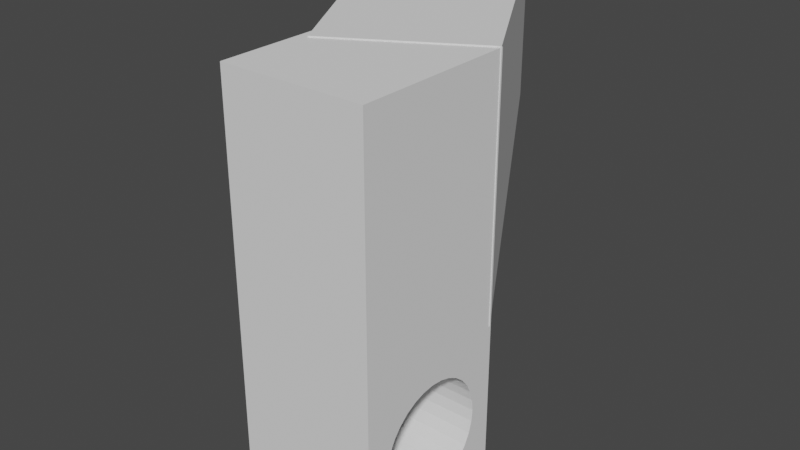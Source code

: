 # Source: x_to_wing_joint.blend  (saved by Blender 3.5.10; exported with 4.5.12 LTS)
import bpy
from mathutils import Matrix  # noqa: F401  (used for matrix-valued properties, if any)

bpy.ops.wm.read_factory_settings(use_empty=True)
scene = bpy.context.scene
scene.name = 'Scene'

# ---- collections
col_collection = bpy.data.collections.new('Collection'); scene.collection.children.link(col_collection)

# ---- world
world_world = bpy.data.worlds.new('World'); scene.world = world_world
world_world.use_nodes = True; world_world.node_tree.nodes.clear()
_N = world_world.node_tree.nodes; _L = world_world.node_tree.links
n0 = _N.new('ShaderNodeOutputWorld'); n0.name = 'World Output'; n0.location = (300, 300)
n1 = _N.new('ShaderNodeBackground'); n1.name = 'Background'; n1.location = (10, 300)
n1.inputs[0].default_value = (0.05088, 0.05088, 0.05088, 1.0)
_L.new(n1.outputs[0], n0.inputs[0])
n0.is_active_output = True
world_world.color = (0.05088, 0.05088, 0.05088)
world_world.use_sun_shadow = False
world_world.sun_shadow_jitter_overblur = 0.0

# ---- meshes
me_cube = bpy.data.meshes.new('Cube')
me_cube.from_pydata([(-1.0, -1.0, -1.0), (-1.0, -1.0, 1.935), (-1.0, 1.0, -1.0), (-1.0, 1.0, 1.935), (1.0, -1.0, -1.0), (1.0, -1.0, 1.935), (1.0, 1.0, -1.0), (1.0, 1.0, 1.935), (-0.7203, 1.0, -0.3221), (-0.7065, 1.0, -0.4), (-0.7065, 1.0, -0.2442), (-0.6655, 1.0, -0.4749), (-0.6655, 1.0, -0.1693), (-0.599, 1.0, -0.544), (-0.4004, 1.0, 0.00994), (-0.5095, 1.0, -0.03972), (-0.0004638, 1.0, 0.07724), (-0.1409, 1.0, 0.06957), (-0.2759, 1.0, 0.04684), (-0.599, 1.0, -0.1002), (-0.5095, 1.0, -0.6045), (-0.1409, 1.0, -0.7138), (-0.2759, 1.0, -0.691), (-0.4004, 1.0, -0.6541), (0.14, 1.0, -0.7138), (0.14, 1.0, 0.06957), (-0.0004638, 1.0, -0.7214), (0.275, 1.0, -0.691), (0.275, 1.0, 0.04684), (0.3995, 1.0, -0.6541), (0.3995, 1.0, 0.00994), (0.5981, 1.0, -0.1002), (0.5086, 1.0, -0.6045), (0.5086, 1.0, -0.03972), (0.6646, 1.0, -0.4749), (0.7194, 1.0, -0.3221), (0.7056, 1.0, -0.2442), (0.7056, 1.0, -0.4), (0.6646, 1.0, -0.1693), (0.5981, 1.0, -0.544), (-0.0004638, -1.0, 0.07724), (0.5086, -1.0, -0.03972), (0.275, -1.0, 0.04684), (0.3995, -1.0, 0.00994), (0.14, -1.0, 0.06957), (0.6646, -1.0, -0.4749), (0.7194, -1.0, -0.3221), (0.7056, -1.0, -0.4), (0.7056, -1.0, -0.2442), (0.5981, -1.0, -0.544), (0.6646, -1.0, -0.1693), (0.5981, -1.0, -0.1002), (-0.7203, -1.0, -0.3221), (-0.6655, -1.0, -0.4749), (-0.7065, -1.0, -0.4), (-0.7065, -1.0, -0.2442), (-0.6655, -1.0, -0.1693), (-0.599, -1.0, -0.544), (-0.4004, -1.0, -0.6541), (-0.5095, -1.0, -0.6045), (-0.5095, -1.0, -0.03972), (-0.599, -1.0, -0.1002), (-0.2759, -1.0, -0.691), (-0.2759, -1.0, 0.04684), (-0.4004, -1.0, 0.00994), (-0.1409, -1.0, -0.7138), (-0.1409, -1.0, 0.06957), (0.3995, -1.0, -0.6541), (0.5086, -1.0, -0.6045), (-0.0004638, -1.0, -0.7214), (0.14, -1.0, -0.7138), (0.275, -1.0, -0.691), (3.03, 2.851, 0.9734), (3.03, 2.851, 1.944), (1.391, 0.5134, 1.85), (3.972, 0.9795, 0.9734), (3.972, 0.9795, 1.944), (1.461, 0.3739, 1.843), (0.02587, 0.861, 0.2128), (0.02587, 0.861, 1.944), (1.528, 0.2397, 1.82), (0.9677, -1.011, 0.2128), (0.9677, -1.011, 1.944), (1.591, 0.116, 1.783), (1.645, 0.007655, 1.733), (1.69, -0.0813, 1.673), (1.723, -0.1474, 1.604), (1.744, -0.1881, 1.529), (1.751, -0.2018, 1.451), (1.744, -0.1881, 1.373), (1.723, -0.1474, 1.298), (1.69, -0.0813, 1.229), (1.645, 0.007655, 1.168), (1.591, 0.116, 1.119), (1.528, 0.2397, 1.082), (1.461, 0.3739, 1.059), (1.391, 0.5134, 1.051), (1.32, 0.653, 1.059), (1.253, 0.7871, 1.082), (1.191, 0.9108, 1.119), (1.136, 1.019, 1.168), (1.091, 1.108, 1.229), (1.058, 1.174, 1.298), (1.038, 1.215, 1.373), (1.031, 1.229, 1.451), (1.038, 1.215, 1.529), (1.058, 1.174, 1.604), (1.091, 1.108, 1.673), (1.136, 1.019, 1.733), (1.191, 0.9108, 1.783), (1.253, 0.7871, 1.82), (1.32, 0.653, 1.843), (3.143, 2.628, 1.451), (3.15, 2.614, 1.529), (3.15, 2.614, 1.373), (3.203, 2.507, 1.229), (3.173, 2.567, 1.291), (3.203, 2.507, 1.673), (3.17, 2.573, 1.298), (3.17, 2.573, 1.604), (3.64, 1.639, 1.82), (3.573, 1.773, 1.843), (3.757, 1.407, 1.733), (3.702, 1.515, 1.783), (3.503, 1.912, 1.85), (3.432, 2.052, 1.843), (3.365, 2.186, 1.82), (3.303, 2.31, 1.783), (3.248, 2.418, 1.733), (3.248, 2.418, 1.168), (3.365, 2.186, 1.082), (3.432, 2.052, 1.059), (3.303, 2.31, 1.119), (3.503, 1.912, 1.051), (3.757, 1.407, 1.168), (3.802, 1.318, 1.229), (3.802, 1.318, 1.673), (3.862, 1.197, 1.451), (3.856, 1.211, 1.373), (3.856, 1.211, 1.529), (3.835, 1.252, 1.604), (3.835, 1.252, 1.298), (3.573, 1.773, 1.059), (3.64, 1.639, 1.082), (3.702, 1.515, 1.119)], [], [(0, 1, 3, 2), (13, 2, 3, 7, 6, 39, 34, 37, 35, 36, 38, 31, 33, 30, 28, 25, 16, 17, 18, 14, 15, 19, 12, 10, 8, 9, 11), (39, 6, 2, 13, 20, 23, 22, 21, 26, 24, 27, 29, 32), (6, 7, 5, 4), (49, 4, 5, 1, 0, 57, 53, 54, 52, 55, 56, 61, 60, 64, 63, 66, 40, 44, 42, 43, 41, 51, 50, 48, 46, 47, 45), (57, 0, 4, 49, 68, 67, 71, 70, 69, 65, 62, 58, 59), (2, 6, 4, 0), (7, 3, 1, 5), (16, 25, 44, 40), (25, 28, 42, 44), (28, 30, 43, 42), (30, 33, 41, 43), (33, 31, 51, 41), (51, 31, 38, 50), (50, 38, 36, 48), (48, 36, 35, 46), (46, 35, 37, 47), (47, 37, 34, 45), (45, 34, 39, 49), (49, 39, 32, 68), (68, 32, 29, 67), (67, 29, 27, 71), (71, 27, 24, 70), (70, 24, 26, 69), (69, 26, 21, 65), (65, 21, 22, 62), (62, 22, 23, 58), (58, 23, 20, 59), (59, 20, 13, 57), (13, 11, 53, 57), (11, 9, 54, 53), (9, 8, 52, 54), (8, 10, 55, 52), (10, 12, 56, 55), (12, 19, 61, 56), (19, 15, 60, 61), (15, 14, 64, 60), (14, 18, 63, 64), (18, 17, 66, 63), (17, 16, 40, 66), (116, 72, 73, 76, 75, 141, 138, 137, 139, 140, 136, 122, 123, 120, 121, 124, 125, 126, 127, 128, 117, 119, 113, 112, 114, 118), (141, 75, 72, 116, 115, 129, 132, 130, 131, 133, 142, 143, 144, 134, 135), (75, 76, 82, 81), (81, 82, 79, 78), (78, 79, 73, 72), (75, 81, 78, 72), (82, 76, 73, 79), (121, 77, 74, 124), (120, 80, 77, 121), (123, 83, 80, 120), (122, 84, 83, 123), (136, 85, 84, 122), (140, 86, 85, 136), (139, 87, 86, 140), (137, 88, 87, 139), (138, 89, 88, 137), (141, 90, 89, 138), (135, 91, 90, 141), (134, 92, 91, 135), (144, 93, 92, 134), (143, 94, 93, 144), (142, 95, 94, 143), (133, 96, 95, 142), (131, 97, 96, 133), (130, 98, 97, 131), (132, 99, 98, 130), (129, 100, 99, 132), (115, 101, 100, 129), (118, 102, 101, 115, 116), (114, 103, 102, 118), (112, 104, 103, 114), (113, 105, 104, 112), (119, 106, 105, 113), (117, 107, 106, 119), (128, 108, 107, 117), (127, 109, 108, 128), (126, 110, 109, 127), (74, 77, 80, 83, 84, 85, 86, 87, 88, 89, 90, 91, 92, 93, 94, 95, 96, 97, 98, 99, 100, 101, 102, 103, 104, 105, 106, 107, 108, 109, 110, 111), (125, 111, 110, 126), (124, 74, 111, 125)])
_uv = me_cube.uv_layers.new(name='UVMap')
_uv.uv.foreach_set('vector', [0.375, 0.0, 0.625, 0.0, 0.625, 0.25, 0.375, 0.25, 0.432, 0.3001, 0.375, 0.25, 0.625, 0.25, 0.625, 0.5, 0.375, 0.5, 0.432, 0.4498, 0.4406, 0.4581, 0.45, 0.4632, 0.4597, 0.4649, 0.4695, 0.4632, 0.4788, 0.4581, 0.4875, 0.4498, 0.495, 0.4386, 0.5012, 0.4249, 0.5059, 0.4094, 0.5087, 0.3925, 0.5097, 0.3749, 0.5087, 0.3574, 0.5059, 0.3405, 0.5012, 0.325, 0.495, 0.3113, 0.4875, 0.3001, 0.4788, 0.2918, 0.4695, 0.2867, 0.4597, 0.285, 0.45, 0.2867, 0.4406, 0.2918, 0.432, 0.4498, 0.375, 0.5, 0.375, 0.25, 0.432, 0.3001, 0.4244, 0.3113, 0.4182, 0.325, 0.4136, 0.3405, 0.4108, 0.3574, 0.4098, 0.3749, 0.4108, 0.3925, 0.4136, 0.4094, 0.4182, 0.4249, 0.4244, 0.4386, 0.375, 0.5, 0.625, 0.5, 0.625, 0.75, 0.375, 0.75, 0.432, 0.8002, 0.375, 0.75, 0.625, 0.75, 0.625, 1.0, 0.375, 1.0, 0.432, 0.9499, 0.4406, 0.9582, 0.45, 0.9633, 0.4597, 0.965, 0.4695, 0.9633, 0.4788, 0.9582, 0.4875, 0.9499, 0.495, 0.9387, 0.5012, 0.925, 0.5059, 0.9095, 0.5087, 0.8926, 0.5097, 0.8751, 0.5087, 0.8575, 0.5059, 0.8406, 0.5012, 0.8251, 0.495, 0.8114, 0.4875, 0.8002, 0.4788, 0.7919, 0.4695, 0.7868, 0.4597, 0.7851, 0.45, 0.7868, 0.4406, 0.7919, 0.432, 0.9499, 0.375, 1.0, 0.375, 0.75, 0.432, 0.8002, 0.4244, 0.8114, 0.4182, 0.8251, 0.4136, 0.8406, 0.4108, 0.8575, 0.4098, 0.8751, 0.4108, 0.8926, 0.4136, 0.9095, 0.4182, 0.925, 0.4244, 0.9387, 0.125, 0.5, 0.375, 0.5, 0.375, 0.75, 0.125, 0.75, 0.625, 0.5, 0.875, 0.5, 0.875, 0.75, 0.625, 0.75, 1.0, 0.7324, 0.9688, 0.7324, 0.9688, 0.7676, 1.0, 0.7676, 0.9688, 0.7324, 0.9375, 0.7324, 0.9375, 0.7676, 0.9688, 0.7676, 0.9375, 0.7324, 0.9062, 0.7324, 0.9062, 0.7676, 0.9375, 0.7676, 0.9062, 0.7324, 0.875, 0.7324, 0.875, 0.7676, 0.9062, 0.7676, 0.875, 0.7324, 0.8438, 0.7324, 0.8438, 0.7676, 0.875, 0.7676, 0.8438, 0.7676, 0.8438, 0.7324, 0.8125, 0.7324, 0.8125, 0.7676, 0.8125, 0.7676, 0.8125, 0.7324, 0.7812, 0.7324, 0.7812, 0.7676, 0.7812, 0.7676, 0.7812, 0.7324, 0.75, 0.7324, 0.75, 0.7676, 0.75, 0.7676, 0.75, 0.7324, 0.7188, 0.7324, 0.7188, 0.7676, 0.7188, 0.7676, 0.7188, 0.7324, 0.6875, 0.7324, 0.6875, 0.7676, 0.6875, 0.7676, 0.6875, 0.7324, 0.6562, 0.7324, 0.6562, 0.7676, 0.6562, 0.7676, 0.6562, 0.7324, 0.625, 0.7324, 0.625, 0.7676, 0.625, 0.7676, 0.625, 0.7324, 0.5938, 0.7324, 0.5938, 0.7676, 0.5938, 0.7676, 0.5938, 0.7324, 0.5625, 0.7324, 0.5625, 0.7676, 0.5625, 0.7676, 0.5625, 0.7324, 0.5312, 0.7324, 0.5312, 0.7676, 0.5312, 0.7676, 0.5312, 0.7324, 0.5, 0.7324, 0.5, 0.7676, 0.5, 0.7676, 0.5, 0.7324, 0.4688, 0.7324, 0.4688, 0.7676, 0.4688, 0.7676, 0.4688, 0.7324, 0.4375, 0.7324, 0.4375, 0.7676, 0.4375, 0.7676, 0.4375, 0.7324, 0.4062, 0.7324, 0.4062, 0.7676, 0.4062, 0.7676, 0.4062, 0.7324, 0.375, 0.7324, 0.375, 0.7676, 0.375, 0.7676, 0.375, 0.7324, 0.3438, 0.7324, 0.3438, 0.7676, 0.3438, 0.7324, 0.3125, 0.7324, 0.3125, 0.7676, 0.3438, 0.7676, 0.3125, 0.7324, 0.2812, 0.7324, 0.2812, 0.7676, 0.3125, 0.7676, 0.2812, 0.7324, 0.25, 0.7324, 0.25, 0.7676, 0.2812, 0.7676, 0.25, 0.7324, 0.2188, 0.7324, 0.2188, 0.7676, 0.25, 0.7676, 0.2188, 0.7324, 0.1875, 0.7324, 0.1875, 0.7676, 0.2188, 0.7676, 0.1875, 0.7324, 0.1562, 0.7324, 0.1562, 0.7676, 0.1875, 0.7676, 0.1562, 0.7324, 0.125, 0.7324, 0.125, 0.7676, 0.1562, 0.7676, 0.125, 0.7324, 0.09375, 0.7324, 0.09375, 0.7676, 0.125, 0.7676, 0.09375, 0.7324, 0.0625, 0.7324, 0.0625, 0.7676, 0.09375, 0.7676, 0.0625, 0.7324, 0.03125, 0.7324, 0.03125, 0.7676, 0.0625, 0.7676, 0.03125, 0.7324, 0.0, 0.7324, 0.0, 0.7676, 0.03125, 0.7676, 0.4569, 0.03799, 0.375, 0.0, 0.625, 0.0, 0.625, 0.25, 0.375, 0.25, 0.4586, 0.2137, 0.4779, 0.2191, 0.498, 0.2209, 0.5181, 0.2191, 0.5374, 0.2137, 0.5552, 0.2048, 0.5708, 0.1929, 0.5836, 0.1785, 0.5931, 0.162, 0.5989, 0.144, 0.6009, 0.1254, 0.5989, 0.1067, 0.5931, 0.08883, 0.5836, 0.07231, 0.5708, 0.05783, 0.5552, 0.04595, 0.5374, 0.03712, 0.5181, 0.03168, 0.498, 0.02985, 0.4779, 0.03168, 0.4586, 0.03712, 0.4586, 0.2137, 0.375, 0.25, 0.375, 0.0, 0.4569, 0.03799, 0.4408, 0.04595, 0.4253, 0.05783, 0.4125, 0.07231, 0.4029, 0.08883, 0.3971, 0.1067, 0.3951, 0.1254, 0.3971, 0.144, 0.4029, 0.162, 0.4125, 0.1785, 0.4253, 0.1929, 0.4408, 0.2048, 0.375, 0.25, 0.625, 0.25, 0.625, 0.5, 0.375, 0.5, 0.375, 0.5, 0.625, 0.5, 0.625, 0.75, 0.375, 0.75, 0.375, 0.75, 0.625, 0.75, 0.625, 1.0, 0.375, 1.0, 0.125, 0.5, 0.375, 0.5, 0.375, 0.75, 0.125, 0.75, 0.625, 0.5, 0.875, 0.5, 0.875, 0.75, 0.625, 0.75, 0.9688, 0.9507, 0.9688, 1.0, 1.0, 1.0, 1.0, 0.9507, 0.9375, 0.9507, 0.9375, 1.0, 0.9688, 1.0, 0.9688, 0.9507, 0.9062, 0.9507, 0.9062, 1.0, 0.9375, 1.0, 0.9375, 0.9507, 0.875, 0.9507, 0.875, 1.0, 0.9062, 1.0, 0.9062, 0.9507, 0.8438, 0.9507, 0.8438, 1.0, 0.875, 1.0, 0.875, 0.9507, 0.8125, 0.9507, 0.8125, 1.0, 0.8438, 1.0, 0.8438, 0.9507, 0.7812, 0.9507, 0.7812, 1.0, 0.8125, 1.0, 0.8125, 0.9507, 0.75, 0.9507, 0.75, 1.0, 0.7812, 1.0, 0.7812, 0.9507, 0.7188, 0.9507, 0.7188, 1.0, 0.75, 1.0, 0.75, 0.9507, 0.6875, 0.9507, 0.6875, 1.0, 0.7188, 1.0, 0.7188, 0.9507, 0.6562, 0.9507, 0.6562, 1.0, 0.6875, 1.0, 0.6875, 0.9507, 0.625, 0.9507, 0.625, 1.0, 0.6562, 1.0, 0.6562, 0.9507, 0.5938, 0.9507, 0.5938, 1.0, 0.625, 1.0, 0.625, 0.9507, 0.5625, 0.9507, 0.5625, 1.0, 0.5938, 1.0, 0.5938, 0.9507, 0.5312, 0.9507, 0.5312, 1.0, 0.5625, 1.0, 0.5625, 0.9507, 0.5, 0.9507, 0.5, 1.0, 0.5312, 1.0, 0.5312, 0.9507, 0.4688, 0.9507, 0.4688, 1.0, 0.5, 1.0, 0.5, 0.9507, 0.4375, 0.9507, 0.4375, 1.0, 0.4688, 1.0, 0.4688, 0.9507, 0.4062, 0.9507, 0.4062, 1.0, 0.4375, 1.0, 0.4375, 0.9507, 0.375, 0.9507, 0.375, 1.0, 0.4062, 1.0, 0.4062, 0.9507, 0.3438, 0.9507, 0.3438, 1.0, 0.375, 1.0, 0.375, 0.9507, 0.3125, 0.9507, 0.3125, 1.0, 0.3438, 1.0, 0.3438, 0.9507, 0.3156, 0.9507, 0.2812, 0.9507, 0.2812, 1.0, 0.3125, 1.0, 0.3125, 0.9507, 0.25, 0.9507, 0.25, 1.0, 0.2812, 1.0, 0.2812, 0.9507, 0.2188, 0.9507, 0.2188, 1.0, 0.25, 1.0, 0.25, 0.9507, 0.1875, 0.9507, 0.1875, 1.0, 0.2188, 1.0, 0.2188, 0.9507, 0.1562, 0.9507, 0.1562, 1.0, 0.1875, 1.0, 0.1875, 0.9507, 0.125, 0.9507, 0.125, 1.0, 0.1562, 1.0, 0.1562, 0.9507, 0.09375, 0.9507, 0.09375, 1.0, 0.125, 1.0, 0.125, 0.9507, 0.0625, 0.9507, 0.0625, 1.0, 0.09375, 1.0, 0.09375, 0.9507, 0.25, 0.49, 0.2968, 0.4854, 0.3418, 0.4717, 0.3833, 0.05045, 0.4197, 0.08029, 0.4496, 0.1167, 0.4717, 0.1582, 0.4854, 0.2032, 0.49, 0.25, 0.4854, 0.2032, 0.4717, 0.1582, 0.4496, 0.1167, 0.4197, 0.08029, 0.3833, 0.05045, 0.3418, 0.4717, 0.2968, 0.4854, 0.25, 0.49, 0.2032, 0.4854, 0.1582, 0.4717, 0.1167, 0.4496, 0.08029, 0.4197, 0.05045, 0.3833, 0.02827, 0.3418, 0.01461, 0.2968, 0.01, 0.25, 0.01461, 0.2968, 0.02827, 0.3418, 0.05045, 0.3833, 0.08029, 0.4197, 0.1167, 0.4496, 0.1582, 0.4717, 0.2032, 0.4854, 0.03125, 0.9507, 0.03125, 1.0, 0.0625, 1.0, 0.0625, 0.9507, 0.0, 0.9507, 0.0, 1.0, 0.03125, 1.0, 0.03125, 0.9507])
me_cube.update()

# ---- objects
ob_cube = bpy.data.objects.new('Cube', me_cube)

# ---- transforms, parenting, visibility, modifiers, constraints
ob_cube.location = (-0.7735, 0.0, -0.1127)
ob_cube.rotation_euler = (0.0, -0.0, 1.571)
ob_cube.scale = (0.5765, 0.5025, 1.039)

# ---- collection membership
col_collection.objects.link(ob_cube)

# ---- scene / render settings (as saved in the file)
scene.frame_start = 1; scene.frame_end = 250; scene.frame_set(1)
scene.render.engine = 'BLENDER_EEVEE_NEXT'
scene.cycles.sampling_pattern = 'TABULATED_SOBOL'
scene.view_settings.view_transform = 'Filmic'
bpy.context.view_layer.update()

# ---- added for rendering (the .blend has no active camera and no usable light): camera, sun
cam_auto = bpy.data.cameras.new('AutoCamera')
cam_auto.lens = 50.0
cam_auto.sensor_width = 36.0
cam_auto.clip_end = 1000.0
ob_auto_camera = bpy.data.objects.new('AutoCamera', cam_auto)
scene.collection.objects.link(ob_auto_camera)
ob_auto_camera.location = (3.03822, -4.2723, 3.79698)
ob_auto_camera.rotation_euler = (1.09748, -7.21219e-08, 0.694738)
scene.camera = ob_auto_camera
light_auto_sun = bpy.data.lights.new('AutoSun', 'SUN')
light_auto_sun.energy = 3.0
light_auto_sun.angle = 0.0523599
ob_auto_sun = bpy.data.objects.new('AutoSun', light_auto_sun)
scene.collection.objects.link(ob_auto_sun)
ob_auto_sun.rotation_euler = (0.872665, 0.174533, 0.523599)
bpy.context.view_layer.update()
